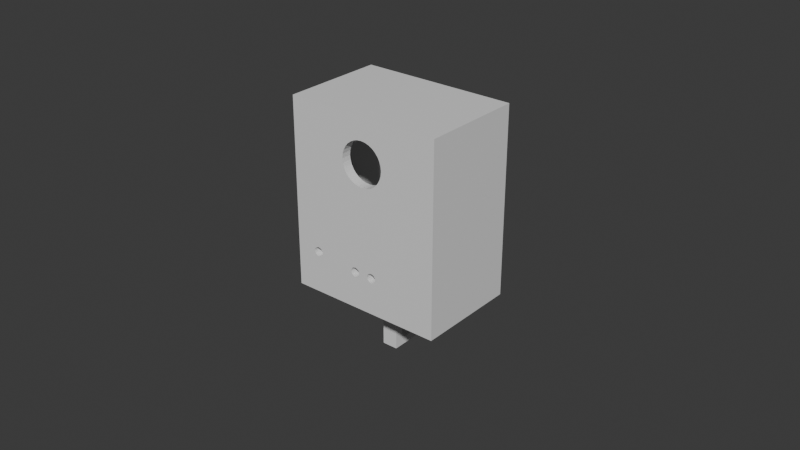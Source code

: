# Source: caja_de_resguardo_de_la_camara_.blend  (saved by Blender 4.0.36; exported with 4.5.12 LTS)
import bpy
from mathutils import Matrix  # noqa: F401  (used for matrix-valued properties, if any)

bpy.ops.wm.read_factory_settings(use_empty=True)
scene = bpy.context.scene
scene.name = 'Scene'

# ---- collections
col_collection = bpy.data.collections.new('Collection'); scene.collection.children.link(col_collection)

# ---- materials (node trees are filled in below, after node groups)
mat_material = bpy.data.materials.new('Material')
mat_material.alpha_threshold = 0.0
mat_material.use_transparent_shadow = False
mat_material.roughness = 0.5
mat_material.line_color = (0.0, 0.0, 0.0, 1.0)

# ---- material node trees
mat_material.use_nodes = True; mat_material.node_tree.nodes.clear()
_N = mat_material.node_tree.nodes; _L = mat_material.node_tree.links
n0 = _N.new('ShaderNodeOutputMaterial'); n0.name = 'Material Output'; n0.location = (300, 300)
n1 = _N.new('ShaderNodeBsdfPrincipled'); n1.name = 'Principled BSDF'; n1.location = (10, 300)
n1.inputs[3].default_value = 1.45
_L.new(n1.outputs[0], n0.inputs[0])
n0.is_active_output = True

# ---- world
world_world = bpy.data.worlds.new('World'); scene.world = world_world
world_world.use_nodes = True; world_world.node_tree.nodes.clear()
_N = world_world.node_tree.nodes; _L = world_world.node_tree.links
n0 = _N.new('ShaderNodeOutputWorld'); n0.name = 'World Output'; n0.location = (300, 300)
n1 = _N.new('ShaderNodeBackground'); n1.name = 'Background'; n1.location = (10, 300)
n1.inputs[0].default_value = (0.05088, 0.05088, 0.05088, 1.0)
_L.new(n1.outputs[0], n0.inputs[0])
n0.is_active_output = True
world_world.color = (0.05088, 0.05088, 0.05088)
world_world.use_sun_shadow = False
world_world.sun_shadow_jitter_overblur = 0.0

# ---- meshes
me_cube = bpy.data.meshes.new('Cube')
me_cube.from_pydata([(0.0225, 0.015, 0.0275), (-0.002363, -0.00674, -0.04802), (0.0225, 0.015, -0.0275), (0.0225, -0.015, -0.0275), (-0.002363, 0.00326, -0.04802), (-0.0225, 0.015, 0.0275), (0.002637, -0.00674, -0.04802), (-0.0225, 0.015, -0.0275), (-0.0225, -0.015, 0.0275), (0.002637, 0.00326, -0.04802), (-0.0225, -0.015, -0.0275), (0.0225, -0.015, 0.0275), (-0.002363, -0.00401, -0.04329), (0.0, -0.015, 0.0275), (-0.002363, -0.003962, -0.04378), (0.0, 0.015, -0.0275), (-0.002363, -0.003962, -0.0428), (-0.002363, -0.003589, -0.04468), (0.0, -0.015, -0.0275), (-0.002363, -0.003589, -0.0419), (-0.002363, -0.00382, -0.04425), (-0.002363, -0.00382, -0.04233), (-0.002363, -0.003278, -0.04506), (-0.002363, -0.002899, -0.04537), (-0.002363, -0.002899, -0.04121), (-0.002363, -0.002467, -0.0456), (-0.004957, -0.015, 0.01113), (-0.002363, -0.002467, -0.04098), (-0.005827, -0.015, 0.0122), (-0.002363, -0.001998, -0.04574), (-0.003896, -0.015, 0.01026), (-0.002686, -0.015, 0.009617), (-0.002363, -0.001998, -0.04084), (-6.823e-06, -0.015, 0.009084), (-0.002363, -0.00151, -0.04579), (-0.002363, -0.003278, -0.04152), (0.0, -0.015, 0.009085), (-0.002363, -0.001023, -0.04574), (-0.001372, -0.015, 0.009219), (-0.007007, -0.015, 0.01608), (-0.002363, -0.001023, -0.04084), (-0.006474, -0.015, 0.01341), (-0.002363, 0.0002574, -0.04152), (-0.006872, -0.015, 0.01472), (-0.002363, -0.0001214, -0.04537), (0.001359, -0.015, 0.009219), (-0.002363, -0.0001214, -0.04121), (0.003882, -0.015, 0.01026), (-0.002363, -0.0005537, -0.0456), (0.002672, -0.015, 0.009617), (-0.002363, -0.0005537, -0.04098), (-0.002363, 0.0005683, -0.04468), (0.005813, -0.015, 0.0122), (-0.002363, 0.0005683, -0.0419), (0.006993, -0.015, 0.01608), (0.006859, -0.015, 0.01472), (-0.002363, 0.0009896, -0.04329), (0.00646, -0.015, 0.01341), (-0.002363, 0.0009416, -0.04378), (-0.002363, 0.0009416, -0.0428), (0.004943, -0.015, 0.01113), (0.0, -0.015, 0.02308), (-0.002363, 0.0007993, -0.04425), (-0.002363, 0.0007993, -0.04233), (-6.823e-06, -0.015, 0.02308), (-0.002363, 0.0002574, -0.04506), (-0.001372, -0.015, 0.02295), (-0.002686, -0.015, 0.02255), (-0.002363, -0.00151, -0.04079), (-0.003896, -0.015, 0.0219), (0.002637, -0.0001214, -0.04121), (-0.004957, -0.015, 0.02103), (0.002637, 0.0005683, -0.0419), (-0.005827, -0.015, 0.01997), (0.002637, 0.0002574, -0.04152), (-0.006474, -0.015, 0.01876), (0.002637, 0.0009896, -0.04329), (0.002637, 0.0009416, -0.0428), (-0.006872, -0.015, 0.01745), (0.002637, 0.0007993, -0.04233), (-0.007007, -0.015, 0.01608), (0.001359, -0.015, 0.02295), (0.002637, -0.003962, -0.04378), (0.002672, -0.015, 0.02255), (0.002637, -0.00401, -0.04329), (0.002637, -0.003962, -0.0428), (0.003882, -0.015, 0.0219), (0.002637, -0.00382, -0.04425), (0.004943, -0.015, 0.02103), (0.002637, -0.00382, -0.04233), (0.005813, -0.015, 0.01997), (0.002637, -0.003589, -0.04468), (0.00646, -0.015, 0.01876), (0.002637, -0.003278, -0.04152), (0.006859, -0.015, 0.01745), (0.002637, -0.003278, -0.04506), (0.006993, -0.015, 0.01608), (0.002637, -0.002899, -0.04121), (0.002637, -0.002467, -0.04098), (0.002637, -0.002467, -0.0456), (0.002637, -0.002899, -0.04537), (0.002637, -0.003589, -0.0419), (0.002637, -0.001998, -0.04084), (0.002637, -0.001998, -0.04574), (0.002637, -0.00151, -0.04079), (0.002637, -0.00151, -0.04579), (0.002637, -0.001023, -0.04574), (0.002637, -0.001023, -0.04084), (0.002637, -0.0005537, -0.0456), (0.002637, -0.0005537, -0.04098), (0.002637, -0.0001214, -0.04537), (0.002637, 0.0002574, -0.04506), (0.002637, 0.0007993, -0.04425), (0.002637, 0.0009416, -0.04378), (0.002637, 0.0005683, -0.04468), (-0.01889, -0.015, -0.01683), (-0.01886, -0.015, -0.01712), (-0.01886, -0.015, -0.01653), (-0.01864, -0.015, -0.01766), (-0.01877, -0.015, -0.01625), (-0.01877, -0.015, -0.0174), (-0.01864, -0.015, -0.01599), (-0.01822, -0.015, -0.01807), (-0.01845, -0.015, -0.01577), (-0.01768, -0.015, -0.01536), (-0.01768, -0.015, -0.0183), (-0.01796, -0.015, -0.01544), (-0.01796, -0.015, -0.01821), (-0.01822, -0.015, -0.01558), (-0.01845, -0.015, -0.01789), (-0.0171, -0.015, -0.0183), (-0.0171, -0.015, -0.01536), (-0.01655, -0.015, -0.01807), (-0.01655, -0.015, -0.01558), (-0.01681, -0.015, -0.01821), (-0.01681, -0.015, -0.01544), (-0.01614, -0.015, -0.01766), (-0.01614, -0.015, -0.01599), (-0.01589, -0.015, -0.01683), (-0.01592, -0.015, -0.01653), (-0.01592, -0.015, -0.01712), (-0.016, -0.015, -0.01625), (-0.016, -0.015, -0.0174), (-0.01633, -0.015, -0.01577), (-0.01633, -0.015, -0.01789), (-0.01739, -0.015, -0.01833), (-0.01739, -0.015, -0.01533), (0.02492, 0.015, 0.0275), (0.02492, 0.015, -0.0275), (0.02492, -0.015, -0.0275), (0.02492, -0.015, 0.0275), (-0.02526, 0.015, -0.0275), (-0.02526, -0.015, -0.0275), (-0.02526, 0.015, 0.0275), (-0.02526, -0.015, 0.0275), (0.02492, 0.015, 0.0303), (-0.02526, 0.015, 0.0303), (-0.0225, 0.015, -0.03034), (-0.0225, -0.015, -0.03034), (0.0, 0.015, -0.03034), (0.0, -0.015, -0.03034), (0.0225, -0.015, -0.03034), (0.0225, 0.015, -0.03034), (0.02492, 0.015, -0.03034), (0.02492, -0.015, -0.03034), (-0.02526, 0.015, -0.03034), (-0.02526, -0.015, -0.03034), (0.0, -0.01817, -0.0275), (0.0, -0.01817, -0.03034), (0.0225, -0.01817, -0.0275), (0.0225, -0.01817, 0.0275), (-0.0225, -0.01817, -0.0275), (-0.0225, -0.01817, 0.0275), (0.0, -0.01817, 0.0275), (0.003242, -0.01817, -0.01702), (0.003524, -0.01817, -0.0171), (-0.004957, -0.01817, 0.01113), (-0.005827, -0.01817, 0.0122), (-0.003896, -0.01817, 0.01026), (-0.002686, -0.01817, 0.009617), (-6.823e-06, -0.01817, 0.009084), (0.0, -0.01817, 0.009085), (-0.001372, -0.01817, 0.009219), (-0.006474, -0.01817, 0.01341), (-0.006872, -0.01817, 0.01472), (0.001359, -0.01817, 0.009219), (0.002672, -0.01817, 0.009617), (0.006993, -0.01817, 0.01608), (0.006859, -0.01817, 0.01472), (0.0, -0.01817, 0.02308), (-6.823e-06, -0.01817, 0.02308), (-0.001372, -0.01817, 0.02295), (-0.002686, -0.01817, 0.02255), (-0.003896, -0.01817, 0.0219), (-0.004957, -0.01817, 0.02103), (-0.005827, -0.01817, 0.01997), (-0.006474, -0.01817, 0.01876), (-0.006872, -0.01817, 0.01745), (-0.007007, -0.01817, 0.01608), (0.001359, -0.01817, 0.02295), (0.002672, -0.01817, 0.02255), (0.003882, -0.01817, 0.0219), (0.004943, -0.01817, 0.02103), (0.005813, -0.01817, 0.01997), (0.00646, -0.01817, 0.01876), (0.006993, -0.01817, 0.01608), (-0.004566, -0.01817, -0.01884), (-0.004595, -0.01817, -0.01854), (-0.004566, -0.01817, -0.01825), (-0.00448, -0.01817, -0.01797), (-0.003387, -0.01817, -0.01707), (-0.003669, -0.01817, -0.01716), (-0.003928, -0.01817, -0.0173), (-0.004155, -0.01817, -0.01748), (0.001479, -0.01817, -0.0182), (0.001564, -0.01817, -0.01792), (0.003783, -0.01817, -0.01724), (0.00401, -0.01817, -0.01743), (-0.002261, -0.01817, -0.0173), (-0.002521, -0.01817, -0.01716), (-0.001623, -0.01817, -0.01825), (-0.001709, -0.01817, -0.01797), (-0.001847, -0.01817, -0.01771), (-0.002034, -0.01817, -0.01748), (-0.002802, -0.01817, -0.01707), (-0.003095, -0.01817, -0.01704), (0.00145, -0.01817, -0.01849), (0.001479, -0.01817, -0.01878), (0.001703, -0.01817, -0.01766), (-0.002261, -0.01817, -0.01979), (-0.002521, -0.01817, -0.01993), (0.002657, -0.01817, -0.01702), (0.002376, -0.01817, -0.0171), (0.006859, -0.01817, 0.01745), (0.002116, -0.01817, -0.01724), (0.001889, -0.01817, -0.01743), (0.003242, -0.01817, -0.01996), (0.003524, -0.01817, -0.01988), (0.00646, -0.01817, 0.01341), (0.004421, -0.01817, -0.01878), (0.00445, -0.01817, -0.01849), (0.004421, -0.01817, -0.0182), (0.004197, -0.01817, -0.01932), (0.004336, -0.01817, -0.01906), (0.004336, -0.01817, -0.01792), (0.003783, -0.01817, -0.01974), (0.00401, -0.01817, -0.01955), (0.00295, -0.01817, -0.01699), (-0.01889, -0.01817, -0.01683), (-0.01886, -0.01817, -0.01712), (-0.01886, -0.01817, -0.01653), (-0.01877, -0.01817, -0.01625), (-0.01864, -0.01817, -0.01599), (-0.01845, -0.01817, -0.01577), (-0.01768, -0.01817, -0.0183), (-0.01796, -0.01817, -0.01821), (-0.01822, -0.01817, -0.01558), (-0.01655, -0.01817, -0.01558), (-0.01681, -0.01817, -0.01544), (-0.002802, -0.01817, -0.02002), (-0.003095, -0.01817, -0.02004), (-0.01822, -0.01817, -0.01807), (-0.01592, -0.01817, -0.01653), (-0.016, -0.01817, -0.01625), (-0.016, -0.01817, -0.0174), (-0.01614, -0.01817, -0.01599), (-0.01633, -0.01817, -0.01577), (-0.01739, -0.01817, -0.01833), (-0.0171, -0.01817, -0.01536), (-0.01739, -0.01817, -0.01533), (-0.001847, -0.01817, -0.01938), (-0.001709, -0.01817, -0.01912), (-0.002034, -0.01817, -0.01961), (-0.004342, -0.01817, -0.01771), (-0.01864, -0.01817, -0.01766), (-0.01877, -0.01817, -0.0174), (-0.007007, -0.01817, 0.01608), (0.003882, -0.01817, 0.01026), (0.005813, -0.01817, 0.0122), (0.004943, -0.01817, 0.01113), (-0.01845, -0.01817, -0.01789), (0.001564, -0.01817, -0.01906), (-0.00448, -0.01817, -0.01912), (-0.003928, -0.01817, -0.01979), (-0.003669, -0.01817, -0.01993), (-0.004342, -0.01817, -0.01938), (-0.004155, -0.01817, -0.01961), (-0.001595, -0.01817, -0.01854), (-0.001623, -0.01817, -0.01884), (-0.003387, -0.01817, -0.02002), (0.001703, -0.01817, -0.01932), (0.002116, -0.01817, -0.01974), (0.002376, -0.01817, -0.01988), (0.002657, -0.01817, -0.01996), (0.00295, -0.01817, -0.01999), (0.001889, -0.01817, -0.01955), (0.004197, -0.01817, -0.01766), (-0.01768, -0.01817, -0.01536), (-0.01796, -0.01817, -0.01544), (-0.0171, -0.01817, -0.0183), (-0.01681, -0.01817, -0.01821), (-0.01589, -0.01817, -0.01683), (-0.01592, -0.01817, -0.01712), (-0.01655, -0.01817, -0.01807), (-0.01633, -0.01817, -0.01789), (-0.01614, -0.01817, -0.01766), (0.02492, -0.01817, -0.0275), (0.02492, -0.01817, 0.0275), (-0.02526, -0.01817, 0.0275), (-0.02526, -0.01817, -0.0275), (0.02492, -0.01817, 0.0303), (-0.02526, -0.01817, 0.0303), (-0.0225, -0.01817, -0.03034), (0.0225, -0.01817, -0.03034), (0.02492, -0.01817, -0.03034), (-0.02526, -0.01817, -0.03034), (0.0, -0.00674, -0.03034), (0.002637, -0.00674, -0.03034), (0.0, 0.00326, -0.03034), (0.002637, 0.00326, -0.03034), (-0.002363, -0.00674, -0.03034), (-0.002363, 0.00326, -0.03034), (0.003242, -0.01505, -0.01702), (0.003524, -0.01505, -0.0171), (0.001479, -0.01505, -0.0182), (0.001564, -0.01505, -0.01792), (0.003783, -0.01505, -0.01724), (0.00401, -0.01505, -0.01743), (0.00145, -0.01505, -0.01849), (0.001479, -0.01505, -0.01878), (0.001703, -0.01505, -0.01766), (0.002657, -0.01505, -0.01702), (0.002376, -0.01505, -0.0171), (0.002116, -0.01505, -0.01724), (0.001889, -0.01505, -0.01743), (0.003242, -0.01505, -0.01996), (0.003524, -0.01505, -0.01988), (0.004421, -0.01505, -0.01878), (0.00445, -0.01505, -0.01849), (0.004421, -0.01505, -0.0182), (0.004197, -0.01505, -0.01932), (0.004336, -0.01505, -0.01906), (0.004336, -0.01505, -0.01792), (0.003783, -0.01505, -0.01974), (0.00401, -0.01505, -0.01955), (0.00295, -0.01505, -0.01699), (0.001564, -0.01505, -0.01906), (0.001703, -0.01505, -0.01932), (0.002116, -0.01505, -0.01974), (0.002376, -0.01505, -0.01988), (0.002657, -0.01505, -0.01996), (0.00295, -0.01505, -0.01999), (0.001889, -0.01505, -0.01955), (0.004197, -0.01505, -0.01766), (-0.003387, -0.01489, -0.02002), (-0.001623, -0.01489, -0.01884), (-0.001595, -0.01489, -0.01854), (-0.004155, -0.01489, -0.01961), (-0.004342, -0.01489, -0.01938), (-0.003669, -0.01489, -0.01993), (-0.003928, -0.01489, -0.01979), (-0.00448, -0.01489, -0.01912), (-0.004342, -0.01489, -0.01771), (-0.002034, -0.01489, -0.01961), (-0.001709, -0.01489, -0.01912), (-0.001847, -0.01489, -0.01938), (-0.003095, -0.01489, -0.02004), (-0.002802, -0.01489, -0.02002), (-0.002521, -0.01489, -0.01993), (-0.002261, -0.01489, -0.01979), (-0.003095, -0.01489, -0.01704), (-0.002802, -0.01489, -0.01707), (-0.002034, -0.01489, -0.01748), (-0.001847, -0.01489, -0.01771), (-0.001709, -0.01489, -0.01797), (-0.001623, -0.01489, -0.01825), (-0.002521, -0.01489, -0.01716), (-0.002261, -0.01489, -0.0173), (-0.004155, -0.01489, -0.01748), (-0.003928, -0.01489, -0.0173), (-0.003669, -0.01489, -0.01716), (-0.003387, -0.01489, -0.01707), (-0.00448, -0.01489, -0.01797), (-0.004566, -0.01489, -0.01825), (-0.004595, -0.01489, -0.01854), (-0.004566, -0.01489, -0.01884)], [], [(139, 141, 263, 262), (171, 312, 158, 10), (45, 49, 186, 185), (43, 41, 183, 184), (38, 33, 180, 182), (133, 135, 258, 257), (33, 36, 181, 180), (148, 149, 150, 147), (0, 2, 148, 147), (152, 154, 153, 151), (5, 7, 151, 153), (151, 7, 157, 165), (7, 2, 3, 10), (30, 31, 179, 178), (5, 0, 11, 8), (128, 123, 253, 256), (162, 161, 164, 163), (318, 159, 162, 161, 160, 316, 317, 319), (316, 160, 158, 157, 159, 318, 321, 320), (157, 158, 166, 165), (152, 151, 165, 166), (148, 2, 162, 163), (15, 2, 162, 159), (149, 148, 163, 164), (7, 15, 159, 157), (171, 172, 308, 309), (167, 171, 312, 168), (169, 306, 314, 313), (169, 167, 168, 313), (156, 153, 147, 155), (305, 264, 207, 206, 171, 261, 255, 254, 267, 299, 300, 303, 304), (280, 261, 171, 172, 173, 189, 190, 191, 192, 193, 194, 195, 196, 197, 198, 276, 184, 183, 177, 176, 178, 179, 182, 180, 181, 167, 270, 271, 288, 287, 220, 221, 222, 223, 218, 219, 224, 225, 210, 211, 212, 213, 273, 209, 208, 207, 264, 302, 301, 262, 263, 265, 266, 257, 258, 268, 269, 297, 298, 256, 253, 252, 251, 250, 248, 249, 275, 274), (272, 270, 167, 171, 206, 282, 285, 286, 283, 284, 289, 260, 259, 230, 229), (281, 290, 167, 181, 185, 186, 277, 279, 278, 238, 188, 187, 205, 233, 204, 203, 202, 201, 200, 199, 189, 173, 170, 169, 239, 240, 241, 244, 296, 217, 216, 175, 174, 247, 231, 232, 234, 235, 228, 215, 214, 226, 227), (243, 239, 169, 167, 290, 295, 291, 292, 293, 294, 236, 237, 245, 246, 242), (169, 170, 307, 306), (155, 147, 307, 310), (153, 156, 311, 308), (307, 308, 311, 310), (171, 309, 315, 312), (55, 54, 187, 188), (137, 143, 266, 265), (61, 64, 190, 189), (125, 145, 267, 254), (66, 67, 192, 191), (131, 146, 269, 268), (69, 71, 194, 193), (13, 11, 170, 173), (135, 131, 268, 258), (73, 75, 196, 195), (78, 80, 198, 197), (81, 61, 189, 199), (83, 81, 199, 200), (162, 0, 11, 170, 313), (88, 86, 201, 202), (143, 133, 257, 266), (92, 90, 203, 204), (116, 120, 275, 249), (54, 96, 205, 187), (124, 126, 298, 297), (155, 310, 311, 156), (122, 127, 255, 261), (120, 118, 274, 275), (157, 5, 8, 10, 158), (126, 128, 256, 298), (141, 137, 265, 263), (118, 129, 280, 274), (130, 134, 300, 299), (10, 8, 172, 171), (138, 139, 262, 301), (8, 13, 173, 172), (140, 138, 301, 302), (142, 140, 302, 264), (31, 38, 182, 179), (132, 144, 304, 303), (41, 28, 177, 183), (158, 160, 168, 312), (3, 18, 167, 169), (145, 130, 299, 267), (39, 43, 184, 276), (160, 161, 313, 168), (146, 124, 297, 269), (36, 45, 185, 181), (49, 47, 277, 186), (52, 57, 238, 278), (47, 60, 279, 277), (134, 132, 303, 300), (3, 11, 170, 169), (64, 66, 191, 190), (164, 161, 313, 314), (67, 69, 193, 192), (71, 73, 195, 194), (60, 52, 278, 279), (18, 10, 171, 167), (75, 78, 197, 196), (166, 158, 312, 315), (96, 94, 233, 205), (136, 142, 264, 305), (80, 39, 276, 198), (86, 83, 200, 201), (144, 136, 305, 304), (3, 18, 167, 169), (90, 88, 202, 203), (149, 164, 314, 306), (57, 55, 188, 238), (94, 92, 204, 233), (129, 122, 261, 280), (152, 166, 315, 309), (150, 149, 306, 307), (10, 8, 172, 171), (13, 8, 172, 173), (115, 116, 249, 248), (117, 115, 248, 250), (11, 13, 173, 170), (119, 117, 250, 251), (121, 119, 251, 252), (11, 3, 169, 170), (18, 10, 171, 167), (123, 121, 252, 253), (154, 152, 309, 308), (28, 26, 176, 177), (127, 125, 254, 255), (26, 30, 178, 176), (8, 11, 61), (88, 90, 11, 61, 81, 83, 86), (60, 3, 11, 90, 92, 94, 96, 54, 55, 57, 52), (64, 61, 8, 73, 71, 69, 67, 66), (136, 144, 132, 134, 130, 145, 125, 127, 122, 10, 383, 142), (14, 20, 1, 320, 321, 4, 62, 58, 56, 59, 63, 53, 42, 46, 50, 40, 68, 32, 27, 24, 35, 19, 21, 16, 12), (51, 62, 4, 1, 20, 17, 22, 23, 25, 29, 34, 37, 48, 44, 65), (9, 4, 321, 318, 319), (91, 87, 6, 9, 112, 114, 111, 110, 108, 106, 105, 103, 99, 100, 95), (113, 112, 9, 319, 317, 6, 87, 82, 84, 85, 89, 101, 93, 97, 98, 102, 104, 107, 109, 70, 74, 72, 79, 77, 76), (320, 1, 6, 317, 316), (4, 9, 6, 1), (56, 58, 113, 76), (58, 62, 112, 113), (62, 51, 114, 112), (51, 65, 111, 114), (65, 44, 110, 111), (44, 48, 108, 110), (48, 37, 106, 108), (37, 34, 105, 106), (34, 29, 103, 105), (29, 25, 99, 103), (25, 23, 100, 99), (23, 22, 95, 100), (22, 17, 91, 95), (17, 20, 87, 91), (14, 82, 87, 20), (12, 84, 82, 14), (16, 85, 84, 12), (21, 89, 85, 16), (19, 101, 89, 21), (35, 93, 101, 19), (24, 97, 93, 35), (27, 98, 97, 24), (32, 102, 98, 27), (68, 104, 102, 32), (40, 107, 104, 68), (50, 109, 107, 40), (46, 70, 109, 50), (42, 74, 70, 46), (53, 72, 74, 42), (63, 79, 72, 53), (63, 59, 77, 79), (59, 56, 76, 77), (226, 214, 324, 328), (232, 231, 331, 332), (215, 228, 330, 325), (240, 239, 337, 338), (239, 243, 341, 337), (281, 227, 329, 346), (293, 292, 349, 350), (295, 290, 347, 352), (244, 241, 339, 342), (236, 294, 351, 335), (216, 217, 327, 326), (245, 237, 336, 343), (246, 245, 343, 344), (235, 234, 333, 334), (296, 244, 342, 353), (227, 226, 328, 329), (247, 174, 322, 345), (243, 242, 340, 341), (228, 235, 334, 330), (242, 246, 344, 340), (294, 293, 350, 351), (174, 175, 323, 322), (214, 215, 325, 324), (237, 236, 335, 336), (290, 281, 346, 347), (292, 291, 348, 349), (175, 216, 326, 323), (234, 232, 332, 333), (231, 247, 345, 331), (291, 295, 352, 348), (217, 296, 353, 327), (241, 240, 338, 339), (3, 337, 341, 340, 344, 343, 336, 335, 351, 350, 349, 348, 352, 347, 346, 18), (36, 33, 18, 346, 329, 328, 324, 325, 330, 334, 333, 332, 331, 345, 322, 323, 326, 327, 353, 342, 339, 338, 337, 3, 60, 47, 49, 45), (361, 385, 384, 383, 10, 18, 364, 365, 363, 369, 368, 367, 366, 354, 359, 360, 357, 358), (373, 374, 375, 356, 355, 364, 18, 33, 38, 31, 30, 26, 135, 133, 143, 137, 141, 139, 138, 140, 142, 383, 382, 362, 378, 379, 380, 381, 370, 371, 376, 377, 372), (368, 230, 259, 367), (272, 229, 369, 363), (368, 369, 229, 230), (260, 366, 367, 259), (289, 354, 366, 260), (289, 284, 359, 354), (284, 283, 360, 359), (286, 357, 360, 283), (286, 285, 358, 357), (285, 282, 361, 358), (272, 363, 365, 270), (271, 270, 365, 364), (288, 271, 364, 355), (288, 355, 356, 287), (287, 356, 375, 220), (221, 220, 375, 374), (222, 221, 374, 373), (282, 206, 385, 361), (384, 385, 206, 207), (208, 383, 384, 207), (209, 382, 383, 208), (273, 362, 382, 209), (273, 213, 378, 362), (213, 212, 379, 378), (212, 211, 380, 379), (211, 210, 381, 380), (370, 381, 210, 225), (225, 224, 371, 370), (224, 219, 376, 371), (219, 218, 377, 376), (223, 372, 377, 218), (372, 223, 222, 373), (73, 8, 10, 122, 129, 118, 120, 116, 115, 117, 119, 121, 123, 128, 126, 124, 146, 131, 135, 26, 28, 41, 43, 39, 80, 78, 75)])
me_cube.polygons.foreach_set('material_index', [0, 0, 0, 0, 0, 0, 0, 0, 0, 0, 0, 0, 0, 0, 0, 0, 0, 0, 0, 0, 0, 0, 0, 0, 0, 0, 0, 0, 0, 0, 0, 0, 0, 0, 0, 0, 0, 0, 0, 0, 0, 0, 0, 0, 0, 0, 0, 0, 0, 0, 0, 0, 0, 0, 0, 0, 0, 0, 0, 0, 0, 0, 0, 0, 0, 0, 0, 0, 0, 0, 0, 0, 0, 0, 0, 0, 0, 0, 0, 0, 0, 0, 0, 0, 0, 0, 0, 0, 0, 0, 0, 0, 0, 0, 0, 0, 0, 0, 0, 0, 0, 0, 0, 0, 0, 0, 0, 0, 0, 0, 0, 0, 0, 0, 0, 0, 0, 0, 0, 0, 0, 0, 0, 0, 0, 0, 0, 0, 0, 0, 0, 0, 0, 0, 0, 29760, 29760, 29760, 29760, 29760, 29760, 29760, 29760, 29760, 29760, 29760, 29760, 29760, 29760, 29760, 29760, 29760, 29760, 29760, 29760, 29760, 29760, 29760, 29760, 29760, 29760, 29760, 29760, 29760, 29760, 29760, 29760, 0, 0, 0, 0, 0, 0, 0, 0, 0, 0, 0, 0, 0, 0, 0, 0, 0, 0, 0, 0, 0, 0, 0, 0, 0, 0, 0, 0, 0, 0, 0, 0, 0, 0, 0, 0, 0, 0, 0, 0, 0, 0, 0, 0, 0, 0, 0, 0, 0, 0, 0, 0, 0, 0, 0, 0, 0, 0, 0, 0, 0, 0, 0, 0, 0, 0, 0, 0, 0])
_uv = me_cube.uv_layers.new(name='UVMap')
_uv.uv.foreach_set('vector', [0.0, 0.0, 0.0, 0.0, 0.0, 0.0, 0.0, 0.0, 0.0, 0.0, 0.0, 0.0, 0.0, 0.0, 0.0, 0.0, 0.0, 0.0, 0.0, 0.0, 0.0, 0.0, 0.0, 0.0, 0.0, 0.0, 0.0, 0.0, 0.0, 0.0, 0.0, 0.0, 0.0, 0.0, 0.0, 0.0, 0.0, 0.0, 0.0, 0.0, 0.0, 0.0, 0.0, 0.0, 0.0, 0.0, 0.0, 0.0, 0.0, 0.0, 0.0, 0.0, 0.0, 0.0, 0.0, 0.0, 0.0, 0.0, 0.0, 0.0, 0.0, 0.0, 0.0, 0.0, 0.0, 0.0, 0.0, 0.0, 0.0, 0.0, 0.0, 0.0, 0.375, 0.0, 0.625, 0.0, 0.625, 0.25, 0.375, 0.25, 0.0, 0.0, 0.0, 0.0, 0.0, 0.0, 0.0, 0.0, 0.0, 0.0, 0.0, 0.0, 0.0, 0.0, 0.0, 0.0, 0.0, 0.0, 0.0, 0.0, 0.0, 0.0, 0.0, 0.0, 0.0, 0.0, 0.0, 0.0, 0.0, 0.0, 0.0, 0.0, 0.0, 0.0, 0.0, 0.0, 0.0, 0.0, 0.0, 0.0, 0.0, 0.0, 0.0, 0.0, 0.0, 0.0, 0.0, 0.0, 0.0, 0.0, 0.0, 0.0, 0.0, 0.0, 0.0, 0.0, 0.1875, 0.07608, 0.1875, 0.125, 0.0, 0.0, 0.0, 0.0, 0.1875, 0.0, 0.1875, 0.03441, 0.1655, 0.02938, 0.1655, 0.06766, 0.1875, 0.03441, 0.1875, 0.0, 0.375, 0.0, 0.375, 0.25, 0.1875, 0.125, 0.1875, 0.07608, 0.2072, 0.08361, 0.2072, 0.03897, 0.375, 0.25, 0.375, 0.0, 0.375, 0.0, 0.375, 0.25, 0.375, 0.0, 0.375, 0.25, 0.375, 0.25, 0.375, 0.0, 0.0, 0.0, 0.0, 0.0, 0.0, 0.0, 0.0, 0.0, 0.0, 0.0, 0.0, 0.0, 0.0, 0.0, 0.0, 0.0, 0.0, 0.0, 0.0, 0.0, 0.0, 0.0, 0.0, 0.0, 0.0, 0.0, 0.0, 0.0, 0.0, 0.0, 0.0, 0.0, 0.0, 0.0, 0.0, 0.0, 0.0, 0.0, 0.0, 0.0, 0.0, 0.0, 0.0, 0.0, 0.0, 0.0, 0.0, 0.0, 0.0, 0.0, 0.0, 0.0, 0.0, 0.0, 0.0, 0.0, 0.0, 0.0, 0.0, 0.0, 0.0, 0.0, 0.0, 0.0, 0.0, 0.0, 0.0, 0.0, 0.0, 0.0, 0.0, 0.0, 0.2666, 0.0, 0.2641, 0.0, 0.2212, 0.0, 0.2223, 0.0, 0.375, 0.0, 0.2835, 0.0, 0.2826, 0.0, 0.2812, 0.0, 0.2793, 0.0, 0.2771, 0.0, 0.2746, 0.0, 0.272, 0.0, 0.2693, 0.0, 0.2839, 0.0, 0.2835, 0.0, 0.375, 0.0, 0.0, 0.0, 0.0, 0.0, 0.01506, 0.0, 0.01507, 0.0, 0.01771, 0.0, 0.02068, 0.0, 0.02433, 0.0, 0.02882, 0.0, 0.03411, 0.0, 0.04, 0.0, 0.04622, 0.0, 0.05242, 0.0, 0.05242, 0.0, 0.05819, 0.0, 0.06315, 0.0, 0.06692, 0.0, 0.06925, 0.0, 0.06997, 0.0, 0.06906, 0.0, 0.06661, 0.0, 0.0628, 0.0, 0.06278, 0.0, 0.1875, 0.0, 0.2033, 0.0, 0.2011, 0.0, 0.1993, 0.0, 0.1979, 0.0, 0.1969, 0.0, 0.1964, 0.0, 0.1964, 0.0, 0.1969, 0.0, 0.1979, 0.0, 0.1992, 0.0, 0.201, 0.0, 0.2031, 0.0, 0.2054, 0.0, 0.2079, 0.0, 0.2105, 0.0, 0.213, 0.0, 0.2155, 0.0, 0.2177, 0.0, 0.2197, 0.0, 0.2212, 0.0, 0.2641, 0.0, 0.2618, 0.0, 0.2599, 0.0, 0.2583, 0.0, 0.2572, 0.0, 0.2566, 0.0, 0.2565, 0.0, 0.2569, 0.0, 0.2578, 0.0, 0.2591, 0.0, 0.2608, 0.0, 0.2629, 0.0, 0.2652, 0.0, 0.2678, 0.0, 0.2704, 0.0, 0.2731, 0.0, 0.2756, 0.0, 0.278, 0.0, 0.28, 0.0, 0.2817, 0.0, 0.2829, 0.0, 0.2837, 0.0, 0.2057, 0.0, 0.2033, 0.0, 0.1875, 0.0, 0.375, 0.0, 0.2223, 0.0, 0.2229, 0.0, 0.223, 0.0, 0.2226, 0.0, 0.2216, 0.0, 0.2202, 0.0, 0.2183, 0.0, 0.2161, 0.0, 0.2136, 0.0, 0.211, 0.0, 0.2083, 0.0, 0.1475, 0.0, 0.1471, 0.0, 0.1875, 0.0, 0.06278, 0.0, 0.05808, 0.0, 0.05291, 0.0, 0.04759, 0.0, 0.04237, 0.0, 0.03746, 0.0, 0.03298, 0.0, 0.02898, 0.0, 0.02544, 0.0, 0.02544, 0.0, 0.02232, 0.0, 0.01959, 0.0, 0.01723, 0.0, 0.01528, 0.0, 0.01383, 0.0, 0.01308, 0.0, 0.01333, 0.0, 0.01506, 0.0, 0.0, 0.0, 0.0, 0.0, 0.0, 0.0, 0.1243, 0.0, 0.1235, 0.0, 0.123, 0.0, 0.123, 0.0, 0.1235, 0.0, 0.1244, 0.0, 0.1257, 0.0, 0.1273, 0.0, 0.1292, 0.0, 0.1314, 0.0, 0.1337, 0.0, 0.136, 0.0, 0.1383, 0.0, 0.1405, 0.0, 0.1425, 0.0, 0.1443, 0.0, 0.1457, 0.0, 0.1468, 0.0, 0.1474, 0.0, 0.1257, 0.0, 0.1243, 0.0, 0.0, 0.0, 0.1875, 0.0, 0.1471, 0.0, 0.1462, 0.0, 0.1449, 0.0, 0.1432, 0.0, 0.1411, 0.0, 0.1389, 0.0, 0.1364, 0.0, 0.134, 0.0, 0.1316, 0.0, 0.1293, 0.0, 0.1273, 0.0, 0.0, 0.0, 0.0, 0.0, 0.0, 0.0, 0.0, 0.0, 0.0, 0.0, 0.0, 0.0, 0.0, 0.0, 0.0, 0.0, 0.0, 0.0, 0.0, 0.0, 0.0, 0.0, 0.0, 0.0, 0.0, 0.0, 0.0, 0.0, 0.0, 0.0, 0.0, 0.0, 0.0, 0.0, 0.0, 0.0, 0.0, 0.0, 0.0, 0.0, 0.0, 0.0, 0.0, 0.0, 0.0, 0.0, 0.0, 0.0, 0.0, 0.0, 0.0, 0.0, 0.0, 0.0, 0.0, 0.0, 0.0, 0.0, 0.0, 0.0, 0.0, 0.0, 0.0, 0.0, 0.0, 0.0, 0.0, 0.0, 0.0, 0.0, 0.0, 0.0, 0.0, 0.0, 0.0, 0.0, 0.0, 0.0, 0.0, 0.0, 0.0, 0.0, 0.0, 0.0, 0.0, 0.0, 0.0, 0.0, 0.0, 0.0, 0.0, 0.0, 0.0, 0.0, 0.0, 0.0, 0.0, 0.0, 0.0, 0.0, 0.0, 0.0, 0.0, 0.0, 0.0, 0.0, 0.0, 0.0, 0.0, 0.0, 0.0, 0.0, 0.0, 0.0, 0.0, 0.0, 0.0, 0.0, 0.0, 0.0, 0.0, 0.0, 0.0, 0.0, 0.0, 0.0, 0.0, 0.0, 0.0, 0.0, 0.0, 0.0, 0.0, 0.0, 0.0, 0.0, 0.0, 0.0, 0.0, 0.0, 0.0, 0.0, 0.0, 0.0, 0.0, 0.0, 0.0, 0.0, 0.0, 0.0, 0.0, 0.0, 0.0, 0.0, 0.0, 0.0, 0.0, 0.0, 0.0, 0.0, 0.0, 0.0, 0.0, 0.0, 0.0, 0.0, 0.0, 0.0, 0.0, 0.0, 0.0, 0.0, 0.0, 0.0, 0.0, 0.0, 0.0, 0.0, 0.0, 0.0, 0.0, 0.0, 0.0, 0.0, 0.0, 0.0, 0.0, 0.0, 0.0, 0.0, 0.0, 0.0, 0.0, 0.0, 0.0, 0.0, 0.0, 0.0, 0.0, 0.0, 0.0, 0.0, 0.0, 0.0, 0.0, 0.0, 0.0, 0.0, 0.0, 0.0, 0.0, 0.0, 0.0, 0.0, 0.0, 0.0, 0.0, 0.0, 0.0, 0.0, 0.0, 0.0, 0.0, 0.0, 0.0, 0.0, 0.0, 0.0, 0.0, 0.0, 0.0, 0.0, 0.0, 0.0, 0.0, 0.0, 0.0, 0.0, 0.0, 0.0, 0.0, 0.0, 0.0, 0.0, 0.0, 0.0, 0.0, 0.0, 0.0, 0.0, 0.0, 0.0, 0.0, 0.0, 0.0, 0.0, 0.0, 0.0, 0.0, 0.0, 0.0, 0.0, 0.0, 0.0, 0.0, 0.0, 0.0, 0.0, 0.0, 0.0, 0.0, 0.0, 0.0, 0.0, 0.0, 0.0, 0.0, 0.0, 0.0, 0.0, 0.0, 0.0, 0.0, 0.0, 0.0, 0.0, 0.0, 0.0, 0.0, 0.0, 0.0, 0.0, 0.0, 0.0, 0.0, 0.0, 0.0, 0.0, 0.0, 0.0, 0.0, 0.0, 0.0, 0.0, 0.0, 0.0, 0.0, 0.0, 0.0, 0.0, 0.0, 0.0, 0.0, 0.0, 0.0, 0.0, 0.0, 0.0, 0.0, 0.0, 0.0, 0.0, 0.0, 0.0, 0.0, 0.0, 0.0, 0.0, 0.0, 0.0, 0.0, 0.0, 0.375, 0.0, 0.1875, 0.0, 0.1875, 0.0, 0.375, 0.0, 0.0, 0.0, 0.0, 0.0, 0.0, 0.0, 0.0, 0.0, 0.0, 0.0, 0.0, 0.0, 0.0, 0.0, 0.0, 0.0, 0.0, 0.0, 0.0, 0.0, 0.0, 0.0, 0.0, 0.0, 0.1875, 0.0, 0.0, 0.0, 0.0, 0.0, 0.1875, 0.0, 0.0, 0.0, 0.0, 0.0, 0.0, 0.0, 0.0, 0.0, 0.0, 0.0, 0.0, 0.0, 0.0, 0.0, 0.0, 0.0, 0.0, 0.0, 0.0, 0.0, 0.0, 0.0, 0.0, 0.0, 0.0, 0.0, 0.0, 0.0, 0.0, 0.0, 0.0, 0.0, 0.0, 0.0, 0.0, 0.0, 0.0, 0.0, 0.0, 0.0, 0.0, 0.0, 0.0, 0.0, 0.0, 0.0, 0.0, 0.0, 0.0, 0.0, 0.0, 0.0, 0.0, 0.0, 0.0, 0.0, 0.0, 0.0, 0.0, 0.0, 0.0, 0.0, 0.0, 0.0, 0.0, 0.0, 0.0, 0.0, 0.0, 0.0, 0.0, 0.0, 0.0, 0.0, 0.0, 0.0, 0.0, 0.0, 0.0, 0.0, 0.0, 0.0, 0.0, 0.0, 0.0, 0.0, 0.0, 0.0, 0.0, 0.0, 0.0, 0.0, 0.0, 0.0, 0.0, 0.0, 0.0, 0.0, 0.0, 0.0, 0.0, 0.0, 0.0, 0.0, 0.0, 0.0, 0.0, 0.0, 0.0, 0.0, 0.0, 0.0, 0.375, 0.0, 0.375, 0.0, 0.375, 0.0, 0.375, 0.0, 0.0, 0.0, 0.0, 0.0, 0.0, 0.0, 0.0, 0.0, 0.0, 0.0, 0.0, 0.0, 0.0, 0.0, 0.0, 0.0, 0.0, 0.0, 0.0, 0.0, 0.0, 0.0, 0.0, 0.0, 0.0, 0.0, 0.0, 0.0, 0.0, 0.0, 0.0, 0.0, 0.0, 0.0, 0.0, 0.0, 0.0, 0.0, 0.0, 0.0, 0.0, 0.0, 0.0, 0.0, 0.0, 0.0, 0.0, 0.0, 0.0, 0.0, 0.0, 0.0, 0.0, 0.0, 0.0, 0.0, 0.0, 0.0, 0.0, 0.0, 0.0, 0.0, 0.0, 0.0, 0.0, 0.0, 0.0, 0.0, 0.0, 0.0, 0.0, 0.0, 0.0, 0.0, 0.0, 0.0, 0.0, 0.0, 0.0, 0.0, 0.0, 0.0, 0.0, 0.0, 0.0, 0.0, 0.0, 0.0, 0.375, 0.0, 0.375, 0.0, 0.375, 0.0, 0.375, 0.0, 0.0, 0.0, 0.0, 0.0, 0.0, 0.0, 0.0, 0.0, 0.0, 0.0, 0.0, 0.0, 0.0, 0.0, 0.0, 0.0, 0.0, 0.0, 0.0, 0.0, 0.0, 0.0, 0.0, 0.0, 0.0, 0.0, 0.0, 0.0, 0.0, 0.0, 0.0, 0.0, 0.0, 0.0, 0.0, 0.0, 0.0, 0.0, 0.0, 0.0, 0.0, 0.0, 0.0, 0.0, 0.0, 0.0, 0.0, 0.0, 0.0, 0.0, 0.0, 0.0, 0.0, 0.0, 0.0, 0.0, 0.0, 0.0, 0.0, 0.0, 0.0, 0.0, 0.0, 0.0, 0.0, 0.0, 0.0, 0.0, 0.0, 0.0, 0.0, 0.0, 0.0, 0.0, 0.0, 0.0, 0.0, 0.0, 0.0, 0.0, 0.0, 0.0, 0.0, 0.0, 0.0, 0.0, 0.0, 0.0, 0.625, 0.0, 0.375, 0.0, 0.375, 0.0, 0.625, 0.0, 0.0, 0.0, 0.0, 0.0, 0.0, 0.0, 0.0, 0.0, 0.0, 0.0, 0.0, 0.0, 0.0, 0.0, 0.0, 0.0, 0.0, 0.0, 0.0, 0.0, 0.0, 0.0, 0.0, 0.0, 0.0, 0.0, 0.0, 0.0, 0.0, 0.0, 0.0, 0.0, 0.0, 0.0, 0.0, 0.0, 0.0, 0.0, 0.0, 0.0, 0.0, 0.0, 0.0, 0.0, 0.0, 0.0, 0.0, 0.0, 0.0, 0.0, 0.0, 0.0, 0.0, 0.0, 0.0, 0.0, 0.0, 0.0, 0.0, 0.0, 0.0, 0.0, 0.0, 0.0, 0.0, 0.0, 0.0, 0.0, 0.0, 0.0, 0.0, 0.0, 0.0, 0.0, 0.0, 0.0, 0.0, 0.0, 0.0, 0.0, 0.0, 0.0, 0.0, 0.0, 0.0, 0.0, 0.0, 0.0, 0.0, 0.0, 0.0, 0.0, 0.0, 0.0, 0.0, 0.0, 0.0, 0.0, 0.0, 0.0, 0.0, 0.0, 0.0, 0.0, 0.0, 0.0, 0.428, 0.06945, 0.4222, 0.07301, 0.375, 0.0, 0.596, 0.0, 0.596, 0.25, 0.375, 0.25, 0.4222, 0.1885, 0.428, 0.1921, 0.4341, 0.1933, 0.4402, 0.1921, 0.4461, 0.1885, 0.4515, 0.1827, 0.4562, 0.1749, 0.4601, 0.1655, 0.463, 0.1547, 0.4648, 0.1429, 0.4654, 0.1308, 0.4648, 0.1186, 0.463, 0.1068, 0.4601, 0.09603, 0.4562, 0.08656, 0.4515, 0.07878, 0.4461, 0.07301, 0.4402, 0.06945, 0.4341, 0.06825, 0.4168, 0.1827, 0.4222, 0.1885, 0.375, 0.25, 0.375, 0.0, 0.4222, 0.07301, 0.4168, 0.07878, 0.412, 0.08656, 0.4081, 0.09603, 0.4053, 0.1068, 0.4035, 0.1186, 0.4029, 0.1308, 0.4035, 0.1429, 0.4053, 0.1547, 0.4082, 0.1655, 0.412, 0.1749, 0.375, 0.5, 0.375, 0.25, 0.596, 0.25, 0.596, 0.3682, 0.596, 0.5, 0.4168, 0.6712, 0.4222, 0.677, 0.375, 0.75, 0.375, 0.5, 0.4222, 0.5615, 0.4168, 0.5673, 0.412, 0.5751, 0.4082, 0.5845, 0.4053, 0.5953, 0.4035, 0.6071, 0.4029, 0.6192, 0.4035, 0.6314, 0.4053, 0.6432, 0.4081, 0.654, 0.412, 0.6634, 0.428, 0.5579, 0.4222, 0.5615, 0.375, 0.5, 0.596, 0.5, 0.596, 0.75, 0.375, 0.75, 0.4222, 0.677, 0.428, 0.6805, 0.4341, 0.6817, 0.4402, 0.6805, 0.4461, 0.677, 0.4515, 0.6712, 0.4562, 0.6634, 0.4601, 0.654, 0.463, 0.6432, 0.4648, 0.6314, 0.4654, 0.6192, 0.4648, 0.6071, 0.463, 0.5953, 0.4601, 0.5845, 0.4562, 0.5751, 0.4515, 0.5673, 0.4461, 0.5615, 0.4402, 0.5579, 0.4341, 0.5567, 0.596, 1.0, 0.375, 1.0, 0.375, 0.75, 0.596, 0.75, 0.596, 0.8818, 0.125, 0.5, 0.375, 0.5, 0.375, 0.75, 0.125, 0.75, 1.0, 0.662, 0.9688, 0.662, 0.9688, 0.8406, 1.0, 0.8406, 0.9688, 0.662, 0.9375, 0.662, 0.9375, 0.8406, 0.9688, 0.8406, 0.9375, 0.662, 0.9062, 0.662, 0.9062, 0.8406, 0.9375, 0.8406, 0.9062, 0.662, 0.875, 0.662, 0.875, 0.8406, 0.9062, 0.8406, 0.875, 0.662, 0.8437, 0.662, 0.8438, 0.8406, 0.875, 0.8406, 0.8437, 0.662, 0.8125, 0.662, 0.8125, 0.8406, 0.8438, 0.8406, 0.8125, 0.662, 0.7812, 0.662, 0.7812, 0.8406, 0.8125, 0.8406, 0.7812, 0.662, 0.75, 0.662, 0.75, 0.8406, 0.7812, 0.8406, 0.75, 0.662, 0.7188, 0.662, 0.7188, 0.8406, 0.75, 0.8406, 0.7188, 0.662, 0.6875, 0.662, 0.6875, 0.8406, 0.7188, 0.8406, 0.6875, 0.662, 0.6562, 0.662, 0.6562, 0.8406, 0.6875, 0.8406, 0.6562, 0.662, 0.625, 0.662, 0.625, 0.8406, 0.6562, 0.8406, 0.625, 0.662, 0.5938, 0.662, 0.5938, 0.8406, 0.625, 0.8406, 0.5938, 0.662, 0.5625, 0.662, 0.5625, 0.8406, 0.5938, 0.8406, 0.5312, 0.662, 0.5312, 0.8406, 0.5625, 0.8406, 0.5625, 0.662, 0.5, 0.662, 0.5, 0.8406, 0.5312, 0.8406, 0.5312, 0.662, 0.4688, 0.662, 0.4688, 0.8406, 0.5, 0.8406, 0.5, 0.662, 0.4375, 0.662, 0.4375, 0.8406, 0.4688, 0.8406, 0.4688, 0.662, 0.4062, 0.662, 0.4062, 0.8406, 0.4375, 0.8406, 0.4375, 0.662, 0.375, 0.662, 0.375, 0.8406, 0.4062, 0.8406, 0.4062, 0.662, 0.3438, 0.662, 0.3438, 0.8406, 0.375, 0.8406, 0.375, 0.662, 0.3125, 0.662, 0.3125, 0.8406, 0.3438, 0.8406, 0.3438, 0.662, 0.2812, 0.662, 0.2812, 0.8406, 0.3125, 0.8406, 0.3125, 0.662, 0.25, 0.662, 0.25, 0.8406, 0.2812, 0.8406, 0.2812, 0.662, 0.2188, 0.662, 0.2188, 0.8406, 0.25, 0.8406, 0.25, 0.662, 0.1875, 0.662, 0.1875, 0.8406, 0.2188, 0.8406, 0.2188, 0.662, 0.1562, 0.662, 0.1562, 0.8406, 0.1875, 0.8406, 0.1875, 0.662, 0.125, 0.662, 0.125, 0.8406, 0.1562, 0.8406, 0.1562, 0.662, 0.09375, 0.662, 0.09375, 0.8406, 0.125, 0.8406, 0.125, 0.662, 0.0625, 0.662, 0.0625, 0.8406, 0.09375, 0.8406, 0.09375, 0.662, 0.0625, 0.662, 0.03125, 0.662, 0.03125, 0.8406, 0.0625, 0.8406, 0.03125, 0.662, 0.0, 0.662, 0.0, 0.8406, 0.03125, 0.8406, 0.1468, 0.0, 0.1457, 0.0, 0.1457, 0.0, 0.1468, 0.0, 0.136, 0.0, 0.1337, 0.0, 0.1337, 0.0, 0.136, 0.0, 0.1443, 0.0, 0.1425, 0.0, 0.1425, 0.0, 0.1443, 0.0, 0.1235, 0.0, 0.1243, 0.0, 0.1243, 0.0, 0.1235, 0.0, 0.1243, 0.0, 0.1257, 0.0, 0.1257, 0.0, 0.1243, 0.0, 0.1475, 0.0, 0.1474, 0.0, 0.1474, 0.0, 0.1475, 0.0, 0.1411, 0.0, 0.1432, 0.0, 0.1432, 0.0, 0.1411, 0.0, 0.1462, 0.0, 0.1471, 0.0, 0.1471, 0.0, 0.1462, 0.0, 0.123, 0.0, 0.123, 0.0, 0.123, 0.0, 0.123, 0.0, 0.1364, 0.0, 0.1389, 0.0, 0.1389, 0.0, 0.1364, 0.0, 0.1257, 0.0, 0.1244, 0.0, 0.1244, 0.0, 0.1257, 0.0, 0.1316, 0.0, 0.134, 0.0, 0.134, 0.0, 0.1316, 0.0, 0.1293, 0.0, 0.1316, 0.0, 0.1316, 0.0, 0.1293, 0.0, 0.1405, 0.0, 0.1383, 0.0, 0.1383, 0.0, 0.1405, 0.0, 0.1235, 0.0, 0.123, 0.0, 0.123, 0.0, 0.1235, 0.0, 0.1474, 0.0, 0.1468, 0.0, 0.1468, 0.0, 0.1474, 0.0, 0.1314, 0.0, 0.1292, 0.0, 0.1292, 0.0, 0.1314, 0.0, 0.1257, 0.0, 0.1273, 0.0, 0.1273, 0.0, 0.1257, 0.0, 0.1425, 0.0, 0.1405, 0.0, 0.1405, 0.0, 0.1425, 0.0, 0.1273, 0.0, 0.1293, 0.0, 0.1293, 0.0, 0.1273, 0.0, 0.1389, 0.0, 0.1411, 0.0, 0.1411, 0.0, 0.1389, 0.0, 0.1292, 0.0, 0.1273, 0.0, 0.1273, 0.0, 0.1292, 0.0, 0.1457, 0.0, 0.1443, 0.0, 0.1443, 0.0, 0.1457, 0.0, 0.134, 0.0, 0.1364, 0.0, 0.1364, 0.0, 0.134, 0.0, 0.1471, 0.0, 0.1475, 0.0, 0.1475, 0.0, 0.1471, 0.0, 0.1432, 0.0, 0.1449, 0.0, 0.1449, 0.0, 0.1432, 0.0, 0.1273, 0.0, 0.1257, 0.0, 0.1257, 0.0, 0.1273, 0.0, 0.1383, 0.0, 0.136, 0.0, 0.136, 0.0, 0.1383, 0.0, 0.1337, 0.0, 0.1314, 0.0, 0.1314, 0.0, 0.1337, 0.0, 0.1449, 0.0, 0.1462, 0.0, 0.1462, 0.0, 0.1449, 0.0, 0.1244, 0.0, 0.1235, 0.0, 0.1235, 0.0, 0.1244, 0.0, 0.123, 0.0, 0.1235, 0.0, 0.1235, 0.0, 0.123, 0.0, 0.0, 0.0, 0.0, 0.0, 0.0, 0.0, 0.0, 0.0, 0.0, 0.0, 0.0, 0.0, 0.0, 0.0, 0.0, 0.0, 0.0, 0.0, 0.0, 0.0, 0.0, 0.0, 0.0, 0.0, 0.0, 0.0, 0.0, 0.0, 0.0, 0.0, 0.0, 0.0, 0.0, 0.0, 0.0, 0.0, 0.0, 0.0, 0.1475, 0.0, 0.1474, 0.0, 0.1468, 0.0, 0.1457, 0.0, 0.1443, 0.0, 0.1425, 0.0, 0.1405, 0.0, 0.1383, 0.0, 0.136, 0.0, 0.1337, 0.0, 0.1314, 0.0, 0.1292, 0.0, 0.1273, 0.0, 0.1257, 0.0, 0.1244, 0.0, 0.1235, 0.0, 0.123, 0.0, 0.123, 0.0, 0.1235, 0.0, 0.0, 0.0, 0.0, 0.0, 0.0, 0.0, 0.0, 0.0, 0.0, 0.0, 0.0, 0.0, 0.0, 0.0, 0.0, 0.0, 0.0, 0.0, 0.0, 0.0, 0.0, 0.0, 0.0, 0.0, 0.0, 0.0, 0.0, 0.0, 0.0, 0.0, 0.0, 0.0, 0.0, 0.0, 0.0, 0.0, 0.0, 0.0, 0.0, 0.0, 0.0, 0.0, 0.0, 0.0, 0.0, 0.0, 0.0, 0.0, 0.1964, 0.0, 0.1964, 0.0, 0.1969, 0.0, 0.1979, 0.0, 0.1993, 0.0, 0.0, 0.0, 0.0, 0.0, 0.0, 0.0, 0.0, 0.0, 0.0, 0.0, 0.0, 0.0, 0.0, 0.0, 0.0, 0.0, 0.0, 0.0, 0.0, 0.0, 0.0, 0.0, 0.0, 0.0, 0.0, 0.0, 0.0, 0.0, 0.0, 0.0, 0.0, 0.0, 0.0, 0.0, 0.2177, 0.0, 0.2155, 0.0, 0.213, 0.0, 0.2105, 0.0, 0.2079, 0.0, 0.2054, 0.0, 0.2031, 0.0, 0.201, 0.0, 0.1992, 0.0, 0.1979, 0.0, 0.1969, 0.0, 0.0, 0.0, 0.211, 0.0, 0.2136, 0.0, 0.0, 0.0, 0.2057, 0.0, 0.2083, 0.0, 0.0, 0.0, 0.0, 0.0, 0.0, 0.0, 0.0, 0.0, 0.2083, 0.0, 0.211, 0.0, 0.2161, 0.0, 0.0, 0.0, 0.0, 0.0, 0.2136, 0.0, 0.2183, 0.0, 0.0, 0.0, 0.0, 0.0, 0.2161, 0.0, 0.2183, 0.0, 0.2202, 0.0, 0.0, 0.0, 0.0, 0.0, 0.2202, 0.0, 0.2216, 0.0, 0.0, 0.0, 0.0, 0.0, 0.2226, 0.0, 0.0, 0.0, 0.0, 0.0, 0.2216, 0.0, 0.2226, 0.0, 0.223, 0.0, 0.0, 0.0, 0.0, 0.0, 0.223, 0.0, 0.2229, 0.0, 0.0, 0.0, 0.0, 0.0, 0.2057, 0.0, 0.0, 0.0, 0.0, 0.0, 0.2033, 0.0, 0.2011, 0.0, 0.2033, 0.0, 0.0, 0.0, 0.0, 0.0, 0.1993, 0.0, 0.2011, 0.0, 0.0, 0.0, 0.1993, 0.0, 0.1993, 0.0, 0.1993, 0.0, 0.1979, 0.0, 0.1979, 0.0, 0.1979, 0.0, 0.1979, 0.0, 0.1969, 0.0, 0.1969, 0.0, 0.1964, 0.0, 0.1969, 0.0, 0.1969, 0.0, 0.1964, 0.0, 0.1964, 0.0, 0.1964, 0.0, 0.1964, 0.0, 0.1964, 0.0, 0.2229, 0.0, 0.2223, 0.0, 0.0, 0.0, 0.0, 0.0, 0.0, 0.0, 0.0, 0.0, 0.2223, 0.0, 0.2212, 0.0, 0.2197, 0.0, 0.0, 0.0, 0.0, 0.0, 0.2212, 0.0, 0.2177, 0.0, 0.2177, 0.0, 0.2197, 0.0, 0.2197, 0.0, 0.2155, 0.0, 0.2155, 0.0, 0.2177, 0.0, 0.2177, 0.0, 0.2155, 0.0, 0.213, 0.0, 0.213, 0.0, 0.2155, 0.0, 0.213, 0.0, 0.2105, 0.0, 0.2105, 0.0, 0.213, 0.0, 0.2105, 0.0, 0.2079, 0.0, 0.2079, 0.0, 0.2105, 0.0, 0.2079, 0.0, 0.2054, 0.0, 0.2054, 0.0, 0.2079, 0.0, 0.2031, 0.0, 0.2054, 0.0, 0.2054, 0.0, 0.2031, 0.0, 0.2031, 0.0, 0.201, 0.0, 0.201, 0.0, 0.2031, 0.0, 0.201, 0.0, 0.1992, 0.0, 0.1992, 0.0, 0.201, 0.0, 0.1992, 0.0, 0.1979, 0.0, 0.1979, 0.0, 0.1992, 0.0, 0.1969, 0.0, 0.1969, 0.0, 0.1979, 0.0, 0.1979, 0.0, 0.1969, 0.0, 0.1969, 0.0, 0.1964, 0.0, 0.1964, 0.0, 0.0, 0.0, 0.0, 0.0, 0.0, 0.0, 0.0, 0.0, 0.0, 0.0, 0.0, 0.0, 0.0, 0.0, 0.0, 0.0, 0.0, 0.0, 0.0, 0.0, 0.0, 0.0, 0.0, 0.0, 0.0, 0.0, 0.0, 0.0, 0.0, 0.0, 0.0, 0.0, 0.0, 0.0, 0.0, 0.0, 0.0, 0.0, 0.0, 0.0, 0.0, 0.0, 0.0, 0.0, 0.0, 0.0, 0.0, 0.0, 0.0, 0.0, 0.0, 0.0, 0.0, 0.0])
me_cube.materials.append(mat_material)
me_cube.use_mirror_vertex_groups = False
me_cube.update()

# ---- objects
ob_cube = bpy.data.objects.new('Cube', me_cube)

# ---- transforms, parenting, visibility, modifiers, constraints
ob_cube.location = (0.0, 0.0, 0.0)
ob_cube.lock_rotations_4d = False
ob_cube.empty_display_type = 'ARROWS'
ob_cube.lineart.crease_threshold = 0.0

# ---- collection membership
col_collection.objects.link(ob_cube)

# ---- scene / render settings (as saved in the file)
scene.frame_start = 1; scene.frame_end = 250; scene.frame_set(0)
scene.render.engine = 'BLENDER_EEVEE_NEXT'
scene.cycles.sampling_pattern = 'TABULATED_SOBOL'
bpy.context.view_layer.update()

# ---- added for rendering (the .blend has no active camera and no usable light): camera, sun
cam_auto = bpy.data.cameras.new('AutoCamera')
cam_auto.lens = 50.0
cam_auto.sensor_width = 36.0
cam_auto.clip_end = 1000.0
ob_auto_camera = bpy.data.objects.new('AutoCamera', cam_auto)
scene.collection.objects.link(ob_auto_camera)
ob_auto_camera.location = (0.184877, -0.223639, 0.139174)
ob_auto_camera.rotation_euler = (1.09748, -7.21219e-08, 0.694738)
scene.camera = ob_auto_camera
light_auto_sun = bpy.data.lights.new('AutoSun', 'SUN')
light_auto_sun.energy = 3.0
light_auto_sun.angle = 0.0523599
ob_auto_sun = bpy.data.objects.new('AutoSun', light_auto_sun)
scene.collection.objects.link(ob_auto_sun)
ob_auto_sun.rotation_euler = (0.872665, 0.174533, 0.523599)
bpy.context.view_layer.update()
